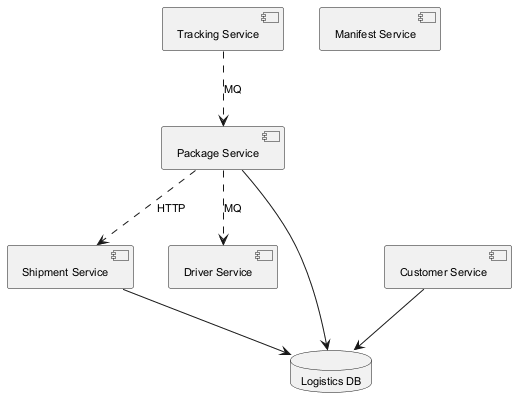

The diagram above was rendered by PlantUML. Its source (embedded in the PNG):
@startuml
skinparam monochrome true
skinparam defaultFontSize 11
component "Shipment Service" as C_ShipmentService
component "Manifest Service" as C_ManifestService
component "Package Service" as C_PackageService
component "Customer Service" as C_CustomerService
component "Tracking Service" as C_TrackingService
component "Driver Service" as C_DriverService
database "Logistics DB" as DB_logistics
C_ShipmentService --> DB_logistics
C_PackageService --> DB_logistics
C_CustomerService --> DB_logistics
C_TrackingService ..> C_PackageService : MQ
C_PackageService ..> C_ShipmentService : HTTP
C_PackageService ..> C_DriverService : MQ
@enduml